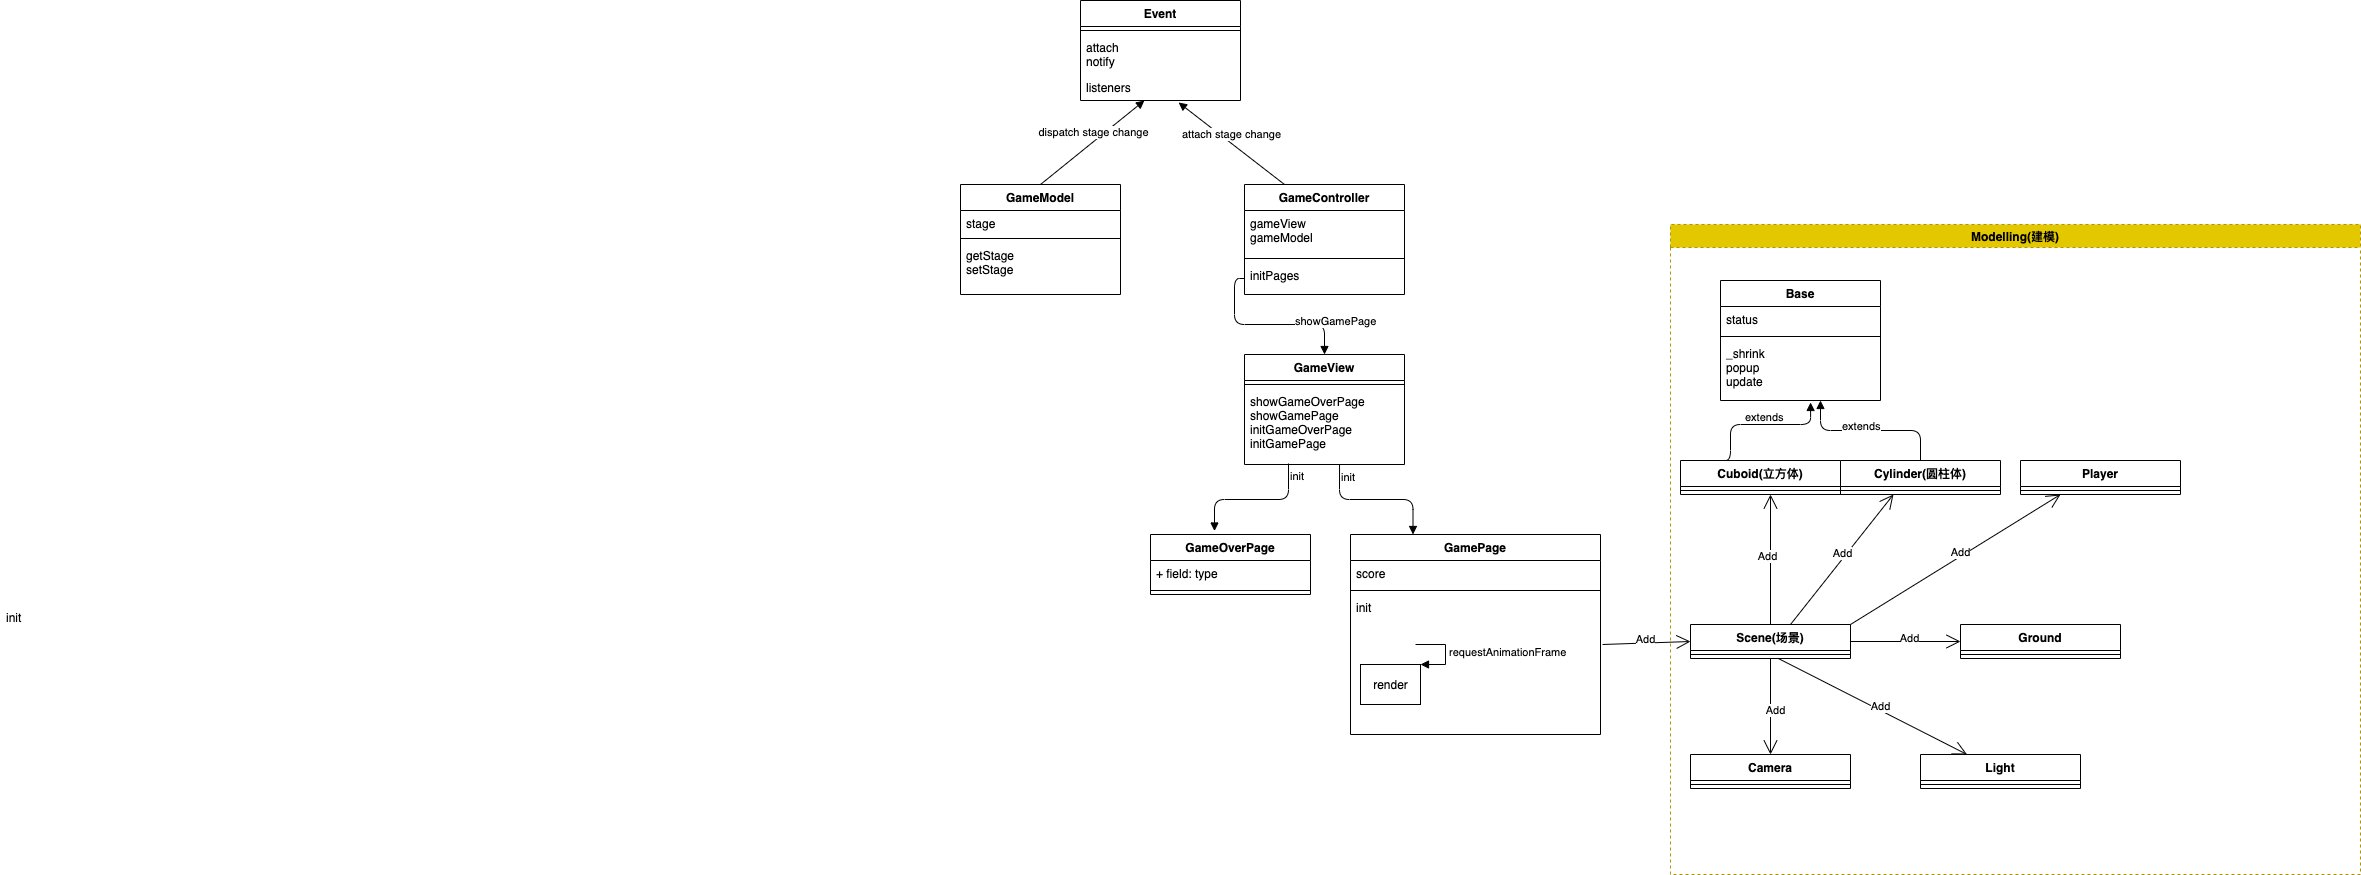

The diagram above was exported from draw.io. Its source (the exported page's mxGraphModel, read from the mxfile embedded in the PNG):
<mxGraphModel dx="2604" dy="1922" grid="1" gridSize="10" guides="1" tooltips="1" connect="1" arrows="1" fold="1" page="1" pageScale="1" pageWidth="827" pageHeight="1169" math="0" shadow="0">
  <root>
    <mxCell id="0" />
    <mxCell id="1" parent="0" />
    <mxCell id="36" value="GameModel" style="swimlane;fontStyle=1;align=center;verticalAlign=top;childLayout=stackLayout;horizontal=1;startSize=26;horizontalStack=0;resizeParent=1;resizeParentMax=0;resizeLast=0;collapsible=1;marginBottom=0;" parent="1" vertex="1">
      <mxGeometry x="50" y="-30" width="160" height="110" as="geometry" />
    </mxCell>
    <mxCell id="37" value="stage" style="text;strokeColor=none;fillColor=none;align=left;verticalAlign=top;spacingLeft=4;spacingRight=4;overflow=hidden;rotatable=0;points=[[0,0.5],[1,0.5]];portConstraint=eastwest;" parent="36" vertex="1">
      <mxGeometry y="26" width="160" height="24" as="geometry" />
    </mxCell>
    <mxCell id="38" value="" style="line;strokeWidth=1;fillColor=none;align=left;verticalAlign=middle;spacingTop=-1;spacingLeft=3;spacingRight=3;rotatable=0;labelPosition=right;points=[];portConstraint=eastwest;" parent="36" vertex="1">
      <mxGeometry y="50" width="160" height="8" as="geometry" />
    </mxCell>
    <mxCell id="39" value="getStage&#10;setStage" style="text;strokeColor=none;fillColor=none;align=left;verticalAlign=top;spacingLeft=4;spacingRight=4;overflow=hidden;rotatable=0;points=[[0,0.5],[1,0.5]];portConstraint=eastwest;" parent="36" vertex="1">
      <mxGeometry y="58" width="160" height="52" as="geometry" />
    </mxCell>
    <mxCell id="40" value="Event" style="swimlane;fontStyle=1;align=center;verticalAlign=top;childLayout=stackLayout;horizontal=1;startSize=26;horizontalStack=0;resizeParent=1;resizeParentMax=0;resizeLast=0;collapsible=1;marginBottom=0;" parent="1" vertex="1">
      <mxGeometry x="170" y="-214" width="160" height="100" as="geometry" />
    </mxCell>
    <mxCell id="42" value="" style="line;strokeWidth=1;fillColor=none;align=left;verticalAlign=middle;spacingTop=-1;spacingLeft=3;spacingRight=3;rotatable=0;labelPosition=right;points=[];portConstraint=eastwest;" parent="40" vertex="1">
      <mxGeometry y="26" width="160" height="8" as="geometry" />
    </mxCell>
    <mxCell id="43" value="attach&#10;notify" style="text;strokeColor=none;fillColor=none;align=left;verticalAlign=top;spacingLeft=4;spacingRight=4;overflow=hidden;rotatable=0;points=[[0,0.5],[1,0.5]];portConstraint=eastwest;" parent="40" vertex="1">
      <mxGeometry y="34" width="160" height="40" as="geometry" />
    </mxCell>
    <mxCell id="41" value="listeners" style="text;strokeColor=none;fillColor=none;align=left;verticalAlign=top;spacingLeft=4;spacingRight=4;overflow=hidden;rotatable=0;points=[[0,0.5],[1,0.5]];portConstraint=eastwest;" parent="40" vertex="1">
      <mxGeometry y="74" width="160" height="26" as="geometry" />
    </mxCell>
    <mxCell id="44" value="dispatch stage change" style="html=1;verticalAlign=bottom;endArrow=block;exitX=0.5;exitY=0;exitDx=0;exitDy=0;" parent="1" source="36" target="41" edge="1">
      <mxGeometry x="0.0161" width="80" relative="1" as="geometry">
        <mxPoint x="500" y="216" as="sourcePoint" />
        <mxPoint x="580" y="216" as="targetPoint" />
        <Array as="points" />
        <mxPoint as="offset" />
      </mxGeometry>
    </mxCell>
    <mxCell id="46" value="GameController" style="swimlane;fontStyle=1;align=center;verticalAlign=top;childLayout=stackLayout;horizontal=1;startSize=26;horizontalStack=0;resizeParent=1;resizeParentMax=0;resizeLast=0;collapsible=1;marginBottom=0;" parent="1" vertex="1">
      <mxGeometry x="334" y="-30" width="160" height="110" as="geometry" />
    </mxCell>
    <mxCell id="47" value="gameView&#10;gameModel" style="text;strokeColor=none;fillColor=none;align=left;verticalAlign=top;spacingLeft=4;spacingRight=4;overflow=hidden;rotatable=0;points=[[0,0.5],[1,0.5]];portConstraint=eastwest;" parent="46" vertex="1">
      <mxGeometry y="26" width="160" height="44" as="geometry" />
    </mxCell>
    <mxCell id="48" value="" style="line;strokeWidth=1;fillColor=none;align=left;verticalAlign=middle;spacingTop=-1;spacingLeft=3;spacingRight=3;rotatable=0;labelPosition=right;points=[];portConstraint=eastwest;" parent="46" vertex="1">
      <mxGeometry y="70" width="160" height="8" as="geometry" />
    </mxCell>
    <mxCell id="49" value="initPages" style="text;strokeColor=none;fillColor=none;align=left;verticalAlign=top;spacingLeft=4;spacingRight=4;overflow=hidden;rotatable=0;points=[[0,0.5],[1,0.5]];portConstraint=eastwest;" parent="46" vertex="1">
      <mxGeometry y="78" width="160" height="32" as="geometry" />
    </mxCell>
    <mxCell id="50" value="GameView" style="swimlane;fontStyle=1;align=center;verticalAlign=top;childLayout=stackLayout;horizontal=1;startSize=26;horizontalStack=0;resizeParent=1;resizeParentMax=0;resizeLast=0;collapsible=1;marginBottom=0;" parent="1" vertex="1">
      <mxGeometry x="334" y="140" width="160" height="110" as="geometry" />
    </mxCell>
    <mxCell id="52" value="" style="line;strokeWidth=1;fillColor=none;align=left;verticalAlign=middle;spacingTop=-1;spacingLeft=3;spacingRight=3;rotatable=0;labelPosition=right;points=[];portConstraint=eastwest;" parent="50" vertex="1">
      <mxGeometry y="26" width="160" height="8" as="geometry" />
    </mxCell>
    <mxCell id="53" value="showGameOverPage&#10;showGamePage&#10;initGameOverPage&#10;initGamePage" style="text;strokeColor=none;fillColor=none;align=left;verticalAlign=top;spacingLeft=4;spacingRight=4;overflow=hidden;rotatable=0;points=[[0,0.5],[1,0.5]];portConstraint=eastwest;" parent="50" vertex="1">
      <mxGeometry y="34" width="160" height="76" as="geometry" />
    </mxCell>
    <mxCell id="54" value="attach stage change" style="html=1;verticalAlign=bottom;endArrow=block;exitX=0.25;exitY=0;exitDx=0;exitDy=0;entryX=0.613;entryY=1.077;entryDx=0;entryDy=0;entryPerimeter=0;" parent="1" source="46" target="41" edge="1">
      <mxGeometry width="80" relative="1" as="geometry">
        <mxPoint x="500" y="76" as="sourcePoint" />
        <mxPoint x="580" y="76" as="targetPoint" />
        <Array as="points" />
      </mxGeometry>
    </mxCell>
    <mxCell id="68" value="Base" style="swimlane;fontStyle=1;align=center;verticalAlign=top;childLayout=stackLayout;horizontal=1;startSize=26;horizontalStack=0;resizeParent=1;resizeParentMax=0;resizeLast=0;collapsible=1;marginBottom=0;" parent="1" vertex="1">
      <mxGeometry x="810" y="66" width="160" height="120" as="geometry" />
    </mxCell>
    <mxCell id="69" value="status" style="text;strokeColor=none;fillColor=none;align=left;verticalAlign=top;spacingLeft=4;spacingRight=4;overflow=hidden;rotatable=0;points=[[0,0.5],[1,0.5]];portConstraint=eastwest;" parent="68" vertex="1">
      <mxGeometry y="26" width="160" height="26" as="geometry" />
    </mxCell>
    <mxCell id="70" value="" style="line;strokeWidth=1;fillColor=none;align=left;verticalAlign=middle;spacingTop=-1;spacingLeft=3;spacingRight=3;rotatable=0;labelPosition=right;points=[];portConstraint=eastwest;" parent="68" vertex="1">
      <mxGeometry y="52" width="160" height="8" as="geometry" />
    </mxCell>
    <mxCell id="71" value="_shrink&#10;popup&#10;update" style="text;strokeColor=none;fillColor=none;align=left;verticalAlign=top;spacingLeft=4;spacingRight=4;overflow=hidden;rotatable=0;points=[[0,0.5],[1,0.5]];portConstraint=eastwest;" parent="68" vertex="1">
      <mxGeometry y="60" width="160" height="60" as="geometry" />
    </mxCell>
    <mxCell id="74" value="" style="endArrow=block;endFill=1;html=1;edgeStyle=orthogonalEdgeStyle;align=left;verticalAlign=top;exitX=0.5;exitY=0;exitDx=0;exitDy=0;" parent="1" source="64" edge="1">
      <mxGeometry x="-1" relative="1" as="geometry">
        <mxPoint x="620" y="326" as="sourcePoint" />
        <mxPoint x="910" y="186" as="targetPoint" />
      </mxGeometry>
    </mxCell>
    <mxCell id="75" value="extends" style="edgeLabel;resizable=0;html=1;align=left;verticalAlign=bottom;" parent="74" connectable="0" vertex="1">
      <mxGeometry x="-1" relative="1" as="geometry">
        <mxPoint x="-80" y="-26" as="offset" />
      </mxGeometry>
    </mxCell>
    <mxCell id="77" value="extends" style="endArrow=block;endFill=1;html=1;edgeStyle=orthogonalEdgeStyle;align=left;verticalAlign=top;entryX=0.563;entryY=1.033;entryDx=0;entryDy=0;entryPerimeter=0;exitX=0.25;exitY=0;exitDx=0;exitDy=0;" parent="1" source="55" target="71" edge="1">
      <mxGeometry x="-0.2" y="20" relative="1" as="geometry">
        <mxPoint x="820" y="386" as="sourcePoint" />
        <mxPoint x="900" y="196" as="targetPoint" />
        <Array as="points">
          <mxPoint x="820" y="210" />
          <mxPoint x="900" y="210" />
        </Array>
        <mxPoint as="offset" />
      </mxGeometry>
    </mxCell>
    <mxCell id="78" value="GamePage" style="swimlane;fontStyle=1;align=center;verticalAlign=top;childLayout=stackLayout;horizontal=1;startSize=26;horizontalStack=0;resizeParent=1;resizeParentMax=0;resizeLast=0;collapsible=1;marginBottom=0;" parent="1" vertex="1">
      <mxGeometry x="440" y="320" width="250" height="200" as="geometry" />
    </mxCell>
    <mxCell id="79" value="score" style="text;strokeColor=none;fillColor=none;align=left;verticalAlign=top;spacingLeft=4;spacingRight=4;overflow=hidden;rotatable=0;points=[[0,0.5],[1,0.5]];portConstraint=eastwest;" parent="78" vertex="1">
      <mxGeometry y="26" width="250" height="26" as="geometry" />
    </mxCell>
    <mxCell id="80" value="" style="line;strokeWidth=1;fillColor=none;align=left;verticalAlign=middle;spacingTop=-1;spacingLeft=3;spacingRight=3;rotatable=0;labelPosition=right;points=[];portConstraint=eastwest;" parent="78" vertex="1">
      <mxGeometry y="52" width="250" height="8" as="geometry" />
    </mxCell>
    <mxCell id="81" value="init&#10;" style="text;strokeColor=none;fillColor=none;align=left;verticalAlign=top;spacingLeft=4;spacingRight=4;overflow=hidden;rotatable=0;points=[[0,0.5],[1,0.5]];portConstraint=eastwest;" parent="78" vertex="1">
      <mxGeometry y="60" width="250" height="140" as="geometry" />
    </mxCell>
    <mxCell id="82" value="GameOverPage" style="swimlane;fontStyle=1;align=center;verticalAlign=top;childLayout=stackLayout;horizontal=1;startSize=26;horizontalStack=0;resizeParent=1;resizeParentMax=0;resizeLast=0;collapsible=1;marginBottom=0;" parent="1" vertex="1">
      <mxGeometry x="240" y="320" width="160" height="60" as="geometry" />
    </mxCell>
    <mxCell id="83" value="+ field: type" style="text;strokeColor=none;fillColor=none;align=left;verticalAlign=top;spacingLeft=4;spacingRight=4;overflow=hidden;rotatable=0;points=[[0,0.5],[1,0.5]];portConstraint=eastwest;" parent="82" vertex="1">
      <mxGeometry y="26" width="160" height="26" as="geometry" />
    </mxCell>
    <mxCell id="84" value="" style="line;strokeWidth=1;fillColor=none;align=left;verticalAlign=middle;spacingTop=-1;spacingLeft=3;spacingRight=3;rotatable=0;labelPosition=right;points=[];portConstraint=eastwest;" parent="82" vertex="1">
      <mxGeometry y="52" width="160" height="8" as="geometry" />
    </mxCell>
    <mxCell id="91" value="render" style="html=1;points=[];perimeter=orthogonalPerimeter;" parent="1" vertex="1">
      <mxGeometry x="450" y="450" width="60" height="40" as="geometry" />
    </mxCell>
    <mxCell id="92" value="requestAnimationFrame" style="edgeStyle=orthogonalEdgeStyle;html=1;align=left;spacingLeft=2;endArrow=block;rounded=0;entryX=1;entryY=0;" parent="1" target="91" edge="1">
      <mxGeometry relative="1" as="geometry">
        <mxPoint x="505" y="430" as="sourcePoint" />
        <Array as="points">
          <mxPoint x="535" y="430" />
          <mxPoint x="535" y="450" />
        </Array>
      </mxGeometry>
    </mxCell>
    <mxCell id="97" value="showGamePage" style="endArrow=block;endFill=1;html=1;edgeStyle=orthogonalEdgeStyle;align=left;verticalAlign=top;entryX=0.5;entryY=0;entryDx=0;entryDy=0;" parent="1" source="49" target="50" edge="1">
      <mxGeometry x="0.3108" y="16" relative="1" as="geometry">
        <mxPoint x="460" y="180" as="sourcePoint" />
        <mxPoint x="620" y="180" as="targetPoint" />
        <Array as="points" />
        <mxPoint as="offset" />
      </mxGeometry>
    </mxCell>
    <mxCell id="99" value="init" style="endArrow=block;endFill=1;html=1;edgeStyle=orthogonalEdgeStyle;align=left;verticalAlign=top;exitX=0.275;exitY=0.987;exitDx=0;exitDy=0;exitPerimeter=0;entryX=0.4;entryY=-0.058;entryDx=0;entryDy=0;entryPerimeter=0;" parent="1" source="53" target="82" edge="1">
      <mxGeometry x="-1" relative="1" as="geometry">
        <mxPoint x="560" y="220" as="sourcePoint" />
        <mxPoint x="720" y="220" as="targetPoint" />
      </mxGeometry>
    </mxCell>
    <mxCell id="104" value="init" style="endArrow=block;endFill=1;html=1;edgeStyle=orthogonalEdgeStyle;align=left;verticalAlign=top;exitX=0.594;exitY=1;exitDx=0;exitDy=0;exitPerimeter=0;entryX=0.25;entryY=0;entryDx=0;entryDy=0;" parent="1" source="53" target="78" edge="1">
      <mxGeometry x="-1" relative="1" as="geometry">
        <mxPoint x="560" y="220" as="sourcePoint" />
        <mxPoint x="720" y="220" as="targetPoint" />
      </mxGeometry>
    </mxCell>
    <mxCell id="106" value="Modelling(建模)" style="swimlane;fillColor=#e3c800;strokeColor=#B09500;fontColor=#000000;dashed=1;" parent="1" vertex="1">
      <mxGeometry x="760" y="10" width="690" height="650" as="geometry">
        <mxRectangle x="700" y="-10" width="120" height="23" as="alternateBounds" />
      </mxGeometry>
    </mxCell>
    <mxCell id="55" value="Cuboid(立方体)" style="swimlane;fontStyle=1;align=center;verticalAlign=top;childLayout=stackLayout;horizontal=1;startSize=26;horizontalStack=0;resizeParent=1;resizeParentMax=0;resizeLast=0;collapsible=1;marginBottom=0;" parent="106" vertex="1">
      <mxGeometry x="10" y="236" width="160" height="34" as="geometry" />
    </mxCell>
    <mxCell id="57" value="" style="line;strokeWidth=1;fillColor=none;align=left;verticalAlign=middle;spacingTop=-1;spacingLeft=3;spacingRight=3;rotatable=0;labelPosition=right;points=[];portConstraint=eastwest;" parent="55" vertex="1">
      <mxGeometry y="26" width="160" height="8" as="geometry" />
    </mxCell>
    <mxCell id="64" value="Cylinder(圆柱体)" style="swimlane;fontStyle=1;align=center;verticalAlign=top;childLayout=stackLayout;horizontal=1;startSize=26;horizontalStack=0;resizeParent=1;resizeParentMax=0;resizeLast=0;collapsible=1;marginBottom=0;" parent="106" vertex="1">
      <mxGeometry x="170" y="236" width="160" height="34" as="geometry" />
    </mxCell>
    <mxCell id="66" value="" style="line;strokeWidth=1;fillColor=none;align=left;verticalAlign=middle;spacingTop=-1;spacingLeft=3;spacingRight=3;rotatable=0;labelPosition=right;points=[];portConstraint=eastwest;" parent="64" vertex="1">
      <mxGeometry y="26" width="160" height="8" as="geometry" />
    </mxCell>
    <mxCell id="93" value="Player" style="swimlane;fontStyle=1;align=center;verticalAlign=top;childLayout=stackLayout;horizontal=1;startSize=26;horizontalStack=0;resizeParent=1;resizeParentMax=0;resizeLast=0;collapsible=1;marginBottom=0;" parent="106" vertex="1">
      <mxGeometry x="350" y="236" width="160" height="34" as="geometry" />
    </mxCell>
    <mxCell id="95" value="" style="line;strokeWidth=1;fillColor=none;align=left;verticalAlign=middle;spacingTop=-1;spacingLeft=3;spacingRight=3;rotatable=0;labelPosition=right;points=[];portConstraint=eastwest;" parent="93" vertex="1">
      <mxGeometry y="26" width="160" height="8" as="geometry" />
    </mxCell>
    <mxCell id="107" value="Scene(场景)" style="swimlane;fontStyle=1;align=center;verticalAlign=top;childLayout=stackLayout;horizontal=1;startSize=26;horizontalStack=0;resizeParent=1;resizeParentMax=0;resizeLast=0;collapsible=1;marginBottom=0;" parent="106" vertex="1">
      <mxGeometry x="20" y="400" width="160" height="34" as="geometry" />
    </mxCell>
    <mxCell id="109" value="" style="line;strokeWidth=1;fillColor=none;align=left;verticalAlign=middle;spacingTop=-1;spacingLeft=3;spacingRight=3;rotatable=0;labelPosition=right;points=[];portConstraint=eastwest;" parent="107" vertex="1">
      <mxGeometry y="26" width="160" height="8" as="geometry" />
    </mxCell>
    <mxCell id="111" value="Ground" style="swimlane;fontStyle=1;align=center;verticalAlign=top;childLayout=stackLayout;horizontal=1;startSize=26;horizontalStack=0;resizeParent=1;resizeParentMax=0;resizeLast=0;collapsible=1;marginBottom=0;" parent="106" vertex="1">
      <mxGeometry x="290" y="400" width="160" height="34" as="geometry" />
    </mxCell>
    <mxCell id="113" value="" style="line;strokeWidth=1;fillColor=none;align=left;verticalAlign=middle;spacingTop=-1;spacingLeft=3;spacingRight=3;rotatable=0;labelPosition=right;points=[];portConstraint=eastwest;" parent="111" vertex="1">
      <mxGeometry y="26" width="160" height="8" as="geometry" />
    </mxCell>
    <mxCell id="115" value="Camera" style="swimlane;fontStyle=1;align=center;verticalAlign=top;childLayout=stackLayout;horizontal=1;startSize=26;horizontalStack=0;resizeParent=1;resizeParentMax=0;resizeLast=0;collapsible=1;marginBottom=0;" parent="106" vertex="1">
      <mxGeometry x="20" y="530" width="160" height="34" as="geometry" />
    </mxCell>
    <mxCell id="117" value="" style="line;strokeWidth=1;fillColor=none;align=left;verticalAlign=middle;spacingTop=-1;spacingLeft=3;spacingRight=3;rotatable=0;labelPosition=right;points=[];portConstraint=eastwest;" parent="115" vertex="1">
      <mxGeometry y="26" width="160" height="8" as="geometry" />
    </mxCell>
    <mxCell id="119" value="Light" style="swimlane;fontStyle=1;align=center;verticalAlign=top;childLayout=stackLayout;horizontal=1;startSize=26;horizontalStack=0;resizeParent=1;resizeParentMax=0;resizeLast=0;collapsible=1;marginBottom=0;" parent="106" vertex="1">
      <mxGeometry x="250" y="530" width="160" height="34" as="geometry" />
    </mxCell>
    <mxCell id="121" value="" style="line;strokeWidth=1;fillColor=none;align=left;verticalAlign=middle;spacingTop=-1;spacingLeft=3;spacingRight=3;rotatable=0;labelPosition=right;points=[];portConstraint=eastwest;" parent="119" vertex="1">
      <mxGeometry y="26" width="160" height="8" as="geometry" />
    </mxCell>
    <mxCell id="133" value="" style="endArrow=open;endFill=1;endSize=12;html=1;entryX=0.5;entryY=0;entryDx=0;entryDy=0;" parent="106" source="109" target="115" edge="1">
      <mxGeometry width="160" relative="1" as="geometry">
        <mxPoint x="150" y="450" as="sourcePoint" />
        <mxPoint x="150" y="320" as="targetPoint" />
      </mxGeometry>
    </mxCell>
    <mxCell id="134" value="Add" style="edgeLabel;html=1;align=center;verticalAlign=middle;resizable=0;points=[];" parent="133" vertex="1" connectable="0">
      <mxGeometry x="0.0615" y="4" relative="1" as="geometry">
        <mxPoint as="offset" />
      </mxGeometry>
    </mxCell>
    <mxCell id="131" value="" style="endArrow=open;endFill=1;endSize=12;html=1;" parent="106" source="109" target="119" edge="1">
      <mxGeometry width="160" relative="1" as="geometry">
        <mxPoint x="210" y="490" as="sourcePoint" />
        <mxPoint x="210" y="360" as="targetPoint" />
      </mxGeometry>
    </mxCell>
    <mxCell id="132" value="Add" style="edgeLabel;html=1;align=center;verticalAlign=middle;resizable=0;points=[];" parent="131" vertex="1" connectable="0">
      <mxGeometry x="0.0615" y="4" relative="1" as="geometry">
        <mxPoint as="offset" />
      </mxGeometry>
    </mxCell>
    <mxCell id="129" value="" style="endArrow=open;endFill=1;endSize=12;html=1;exitX=1;exitY=0.5;exitDx=0;exitDy=0;" parent="106" source="107" target="111" edge="1">
      <mxGeometry width="160" relative="1" as="geometry">
        <mxPoint x="130" y="430" as="sourcePoint" />
        <mxPoint x="130" y="300" as="targetPoint" />
      </mxGeometry>
    </mxCell>
    <mxCell id="130" value="Add" style="edgeLabel;html=1;align=center;verticalAlign=middle;resizable=0;points=[];" parent="129" vertex="1" connectable="0">
      <mxGeometry x="0.0615" y="4" relative="1" as="geometry">
        <mxPoint as="offset" />
      </mxGeometry>
    </mxCell>
    <mxCell id="127" value="" style="endArrow=open;endFill=1;endSize=12;html=1;exitX=1;exitY=0;exitDx=0;exitDy=0;entryX=0.25;entryY=1;entryDx=0;entryDy=0;" parent="106" source="107" target="93" edge="1">
      <mxGeometry width="160" relative="1" as="geometry">
        <mxPoint x="120" y="420" as="sourcePoint" />
        <mxPoint x="120" y="290" as="targetPoint" />
      </mxGeometry>
    </mxCell>
    <mxCell id="128" value="Add" style="edgeLabel;html=1;align=center;verticalAlign=middle;resizable=0;points=[];" parent="127" vertex="1" connectable="0">
      <mxGeometry x="0.0615" y="4" relative="1" as="geometry">
        <mxPoint as="offset" />
      </mxGeometry>
    </mxCell>
    <mxCell id="123" value="" style="endArrow=open;endFill=1;endSize=12;html=1;exitX=0.5;exitY=0;exitDx=0;exitDy=0;" parent="1" source="107" edge="1">
      <mxGeometry width="160" relative="1" as="geometry">
        <mxPoint x="850" y="340" as="sourcePoint" />
        <mxPoint x="860" y="280" as="targetPoint" />
      </mxGeometry>
    </mxCell>
    <mxCell id="124" value="Add" style="edgeLabel;html=1;align=center;verticalAlign=middle;resizable=0;points=[];" parent="123" vertex="1" connectable="0">
      <mxGeometry x="0.0615" y="4" relative="1" as="geometry">
        <mxPoint as="offset" />
      </mxGeometry>
    </mxCell>
    <mxCell id="125" value="" style="endArrow=open;endFill=1;endSize=12;html=1;entryX=0.331;entryY=1;entryDx=0;entryDy=0;entryPerimeter=0;" parent="1" target="66" edge="1">
      <mxGeometry width="160" relative="1" as="geometry">
        <mxPoint x="880" y="410" as="sourcePoint" />
        <mxPoint x="870" y="290" as="targetPoint" />
      </mxGeometry>
    </mxCell>
    <mxCell id="126" value="Add" style="edgeLabel;html=1;align=center;verticalAlign=middle;resizable=0;points=[];" parent="125" vertex="1" connectable="0">
      <mxGeometry x="0.0615" y="4" relative="1" as="geometry">
        <mxPoint as="offset" />
      </mxGeometry>
    </mxCell>
    <mxCell id="135" value="" style="endArrow=open;endFill=1;endSize=12;html=1;entryX=0;entryY=0.5;entryDx=0;entryDy=0;" parent="1" target="107" edge="1">
      <mxGeometry width="160" relative="1" as="geometry">
        <mxPoint x="692" y="430" as="sourcePoint" />
        <mxPoint x="920" y="320" as="targetPoint" />
      </mxGeometry>
    </mxCell>
    <mxCell id="136" value="Add" style="edgeLabel;html=1;align=center;verticalAlign=middle;resizable=0;points=[];" parent="135" vertex="1" connectable="0">
      <mxGeometry x="-0.02" y="4" relative="1" as="geometry">
        <mxPoint as="offset" />
      </mxGeometry>
    </mxCell>
    <mxCell id="85" value="init" style="text;strokeColor=none;fillColor=none;align=left;verticalAlign=top;spacingLeft=4;spacingRight=4;overflow=hidden;rotatable=0;points=[[0,0.5],[1,0.5]];portConstraint=eastwest;" parent="1" vertex="1">
      <mxGeometry x="-910" y="390" width="160" height="26" as="geometry" />
    </mxCell>
  </root>
</mxGraphModel>